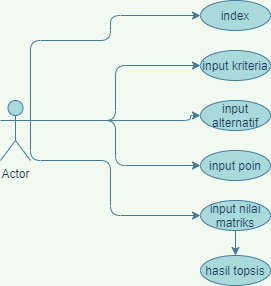

The diagram above was exported from draw.io. Its source (the exported page's mxGraphModel, read from the mxfile embedded in the PNG):
<mxGraphModel dx="782" dy="403" grid="1" gridSize="10" guides="1" tooltips="1" connect="1" arrows="1" fold="1" page="1" pageScale="1" pageWidth="850" pageHeight="1100" background="#F1FAEE" math="0" shadow="0">
  <root>
    <mxCell id="0" />
    <mxCell id="1" parent="0" />
    <mxCell id="gEJTLgnnwkiH1yHrVamg-15" style="edgeStyle=orthogonalEdgeStyle;curved=0;rounded=1;sketch=0;orthogonalLoop=1;jettySize=auto;html=1;exitX=1;exitY=0.3333333333333333;exitDx=0;exitDy=0;exitPerimeter=0;entryX=0;entryY=0.5;entryDx=0;entryDy=0;fontColor=#1D3557;strokeColor=#457B9D;fillColor=#A8DADC;" edge="1" parent="1" source="gEJTLgnnwkiH1yHrVamg-1" target="gEJTLgnnwkiH1yHrVamg-5">
      <mxGeometry relative="1" as="geometry">
        <Array as="points">
          <mxPoint x="160" y="320" />
          <mxPoint x="240" y="320" />
          <mxPoint x="240" y="295" />
        </Array>
      </mxGeometry>
    </mxCell>
    <mxCell id="gEJTLgnnwkiH1yHrVamg-16" style="edgeStyle=orthogonalEdgeStyle;curved=0;rounded=1;sketch=0;orthogonalLoop=1;jettySize=auto;html=1;entryX=0;entryY=0.5;entryDx=0;entryDy=0;fontColor=#1D3557;strokeColor=#457B9D;fillColor=#A8DADC;exitX=1;exitY=0.3333333333333333;exitDx=0;exitDy=0;exitPerimeter=0;" edge="1" parent="1" source="gEJTLgnnwkiH1yHrVamg-1" target="gEJTLgnnwkiH1yHrVamg-8">
      <mxGeometry relative="1" as="geometry" />
    </mxCell>
    <mxCell id="gEJTLgnnwkiH1yHrVamg-17" style="edgeStyle=orthogonalEdgeStyle;curved=0;rounded=1;sketch=0;orthogonalLoop=1;jettySize=auto;html=1;entryX=0;entryY=0.5;entryDx=0;entryDy=0;fontColor=#1D3557;strokeColor=#457B9D;fillColor=#A8DADC;exitX=1;exitY=0.3333333333333333;exitDx=0;exitDy=0;exitPerimeter=0;" edge="1" parent="1" source="gEJTLgnnwkiH1yHrVamg-1" target="gEJTLgnnwkiH1yHrVamg-9">
      <mxGeometry relative="1" as="geometry">
        <Array as="points">
          <mxPoint x="320" y="400" />
        </Array>
      </mxGeometry>
    </mxCell>
    <mxCell id="gEJTLgnnwkiH1yHrVamg-20" style="edgeStyle=orthogonalEdgeStyle;curved=0;rounded=1;sketch=0;orthogonalLoop=1;jettySize=auto;html=1;entryX=0;entryY=0.5;entryDx=0;entryDy=0;fontColor=#1D3557;strokeColor=#457B9D;fillColor=#A8DADC;exitX=1;exitY=0.3333333333333333;exitDx=0;exitDy=0;exitPerimeter=0;" edge="1" parent="1" source="gEJTLgnnwkiH1yHrVamg-1" target="gEJTLgnnwkiH1yHrVamg-10">
      <mxGeometry relative="1" as="geometry" />
    </mxCell>
    <mxCell id="gEJTLgnnwkiH1yHrVamg-21" style="edgeStyle=orthogonalEdgeStyle;curved=0;rounded=1;sketch=0;orthogonalLoop=1;jettySize=auto;html=1;entryX=0;entryY=0.5;entryDx=0;entryDy=0;fontColor=#1D3557;strokeColor=#457B9D;fillColor=#A8DADC;" edge="1" parent="1" target="gEJTLgnnwkiH1yHrVamg-11">
      <mxGeometry relative="1" as="geometry">
        <mxPoint x="160" y="400" as="sourcePoint" />
        <Array as="points">
          <mxPoint x="240" y="440" />
          <mxPoint x="240" y="495" />
        </Array>
      </mxGeometry>
    </mxCell>
    <mxCell id="gEJTLgnnwkiH1yHrVamg-1" value="Actor" style="shape=umlActor;verticalLabelPosition=bottom;verticalAlign=top;html=1;rounded=0;sketch=0;fontColor=#1D3557;strokeColor=#457B9D;fillColor=#A8DADC;" vertex="1" parent="1">
      <mxGeometry x="130" y="380" width="30" height="60" as="geometry" />
    </mxCell>
    <mxCell id="gEJTLgnnwkiH1yHrVamg-5" value="index" style="ellipse;whiteSpace=wrap;html=1;rounded=0;sketch=0;fontColor=#1D3557;strokeColor=#457B9D;fillColor=#A8DADC;" vertex="1" parent="1">
      <mxGeometry x="330" y="280" width="70" height="30" as="geometry" />
    </mxCell>
    <mxCell id="gEJTLgnnwkiH1yHrVamg-8" value="input kriteria" style="ellipse;whiteSpace=wrap;html=1;rounded=0;sketch=0;fontColor=#1D3557;strokeColor=#457B9D;fillColor=#A8DADC;" vertex="1" parent="1">
      <mxGeometry x="330" y="330" width="70" height="30" as="geometry" />
    </mxCell>
    <mxCell id="gEJTLgnnwkiH1yHrVamg-9" value="input alternatif" style="ellipse;whiteSpace=wrap;html=1;rounded=0;sketch=0;fontColor=#1D3557;strokeColor=#457B9D;fillColor=#A8DADC;" vertex="1" parent="1">
      <mxGeometry x="330" y="380" width="70" height="30" as="geometry" />
    </mxCell>
    <mxCell id="gEJTLgnnwkiH1yHrVamg-10" value="input poin" style="ellipse;whiteSpace=wrap;html=1;rounded=0;sketch=0;fontColor=#1D3557;strokeColor=#457B9D;fillColor=#A8DADC;" vertex="1" parent="1">
      <mxGeometry x="330" y="430" width="70" height="30" as="geometry" />
    </mxCell>
    <mxCell id="gEJTLgnnwkiH1yHrVamg-22" style="edgeStyle=orthogonalEdgeStyle;curved=0;rounded=1;sketch=0;orthogonalLoop=1;jettySize=auto;html=1;entryX=0.5;entryY=0;entryDx=0;entryDy=0;fontColor=#1D3557;strokeColor=#457B9D;fillColor=#A8DADC;" edge="1" parent="1" source="gEJTLgnnwkiH1yHrVamg-11" target="gEJTLgnnwkiH1yHrVamg-12">
      <mxGeometry relative="1" as="geometry" />
    </mxCell>
    <mxCell id="gEJTLgnnwkiH1yHrVamg-11" value="input nilai matriks" style="ellipse;whiteSpace=wrap;html=1;rounded=0;sketch=0;fontColor=#1D3557;strokeColor=#457B9D;fillColor=#A8DADC;" vertex="1" parent="1">
      <mxGeometry x="330" y="480" width="70" height="30" as="geometry" />
    </mxCell>
    <mxCell id="gEJTLgnnwkiH1yHrVamg-12" value="hasil topsis" style="ellipse;whiteSpace=wrap;html=1;rounded=0;sketch=0;fontColor=#1D3557;strokeColor=#457B9D;fillColor=#A8DADC;" vertex="1" parent="1">
      <mxGeometry x="330" y="535" width="70" height="30" as="geometry" />
    </mxCell>
  </root>
</mxGraphModel>